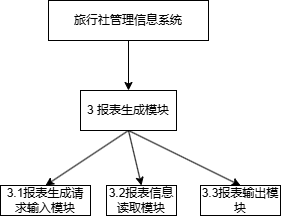

The diagram above was exported from draw.io. Its source (the exported page's mxGraphModel, read from the mxfile embedded in the PNG):
<mxGraphModel dx="918" dy="435" grid="1" gridSize="10" guides="1" tooltips="1" connect="1" arrows="1" fold="1" page="1" pageScale="1" pageWidth="827" pageHeight="1169" math="0" shadow="0">
  <root>
    <mxCell id="0" />
    <mxCell id="1" parent="0" />
    <mxCell id="pBqiyfT146GSfCtenI_k-3" style="rounded=0;orthogonalLoop=1;jettySize=auto;html=1;exitX=0.5;exitY=1;exitDx=0;exitDy=0;entryX=0.5;entryY=0;entryDx=0;entryDy=0;" edge="1" parent="1" source="pBqiyfT146GSfCtenI_k-7" target="pBqiyfT146GSfCtenI_k-19">
      <mxGeometry relative="1" as="geometry" />
    </mxCell>
    <mxCell id="pBqiyfT146GSfCtenI_k-7" value="旅行社管理信息系统" style="rounded=0;whiteSpace=wrap;html=1;" vertex="1" parent="1">
      <mxGeometry x="488" y="400" width="160" height="40" as="geometry" />
    </mxCell>
    <mxCell id="pBqiyfT146GSfCtenI_k-16" style="rounded=0;orthogonalLoop=1;jettySize=auto;html=1;exitX=0.5;exitY=1;exitDx=0;exitDy=0;entryX=0.5;entryY=0;entryDx=0;entryDy=0;" edge="1" parent="1" source="pBqiyfT146GSfCtenI_k-19" target="pBqiyfT146GSfCtenI_k-56">
      <mxGeometry relative="1" as="geometry" />
    </mxCell>
    <mxCell id="pBqiyfT146GSfCtenI_k-17" style="rounded=0;orthogonalLoop=1;jettySize=auto;html=1;exitX=0.5;exitY=1;exitDx=0;exitDy=0;entryX=0.5;entryY=0;entryDx=0;entryDy=0;" edge="1" parent="1" source="pBqiyfT146GSfCtenI_k-19" target="pBqiyfT146GSfCtenI_k-58">
      <mxGeometry relative="1" as="geometry" />
    </mxCell>
    <mxCell id="pBqiyfT146GSfCtenI_k-18" style="rounded=0;orthogonalLoop=1;jettySize=auto;html=1;exitX=0.5;exitY=1;exitDx=0;exitDy=0;entryX=0.5;entryY=0;entryDx=0;entryDy=0;" edge="1" parent="1" source="pBqiyfT146GSfCtenI_k-19" target="pBqiyfT146GSfCtenI_k-59">
      <mxGeometry relative="1" as="geometry" />
    </mxCell>
    <mxCell id="pBqiyfT146GSfCtenI_k-19" value="3 报表生成模块" style="rounded=0;whiteSpace=wrap;html=1;" vertex="1" parent="1">
      <mxGeometry x="520" y="490" width="96" height="40" as="geometry" />
    </mxCell>
    <mxCell id="pBqiyfT146GSfCtenI_k-56" value="3.1报表生成请求输入模块" style="rounded=0;whiteSpace=wrap;html=1;" vertex="1" parent="1">
      <mxGeometry x="440" y="585" width="90" height="30" as="geometry" />
    </mxCell>
    <mxCell id="pBqiyfT146GSfCtenI_k-58" value="3.2报表信息读取模块" style="rounded=0;whiteSpace=wrap;html=1;" vertex="1" parent="1">
      <mxGeometry x="546" y="585" width="70" height="30" as="geometry" />
    </mxCell>
    <mxCell id="pBqiyfT146GSfCtenI_k-59" value="3.3报表输出模块" style="rounded=0;whiteSpace=wrap;html=1;" vertex="1" parent="1">
      <mxGeometry x="640" y="585" width="80" height="30" as="geometry" />
    </mxCell>
    <mxCell id="pBqiyfT146GSfCtenI_k-78" style="edgeStyle=orthogonalEdgeStyle;rounded=0;orthogonalLoop=1;jettySize=auto;html=1;exitX=0.5;exitY=1;exitDx=0;exitDy=0;" edge="1" parent="1" source="pBqiyfT146GSfCtenI_k-58" target="pBqiyfT146GSfCtenI_k-58">
      <mxGeometry relative="1" as="geometry" />
    </mxCell>
  </root>
</mxGraphModel>